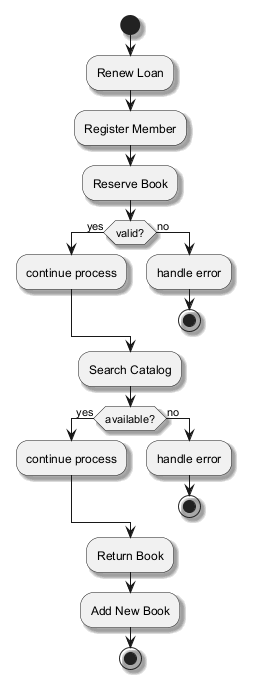

The diagram above was rendered by PlantUML. Its source (embedded in the PNG):
@startuml
skinparam backgroundColor #FFFFFF
skinparam classBackgroundColor #F3E5F5
skinparam classBorderColor #6A1B9A
skinparam shadowing true
start
:Renew Loan;
:Register Member;
:Reserve Book;
if (valid?) then (yes)
:continue process;
else (no)
:handle error;
stop
endif
:Search Catalog;
if (available?) then (yes)
:continue process;
else (no)
:handle error;
stop
endif
:Return Book;
:Add New Book;
stop
@enduml